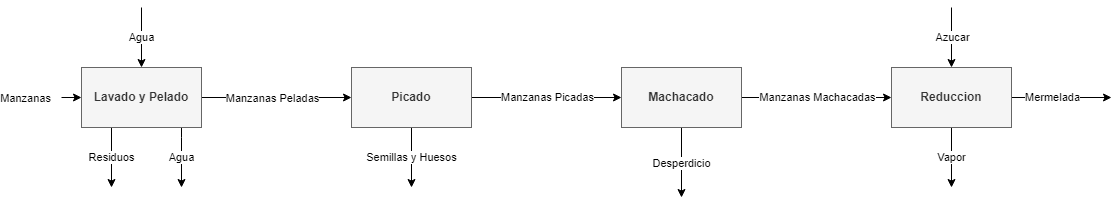

The diagram above was exported from draw.io. Its source (the exported page's mxGraphModel, read from the mxfile embedded in the PNG):
<mxGraphModel dx="1760" dy="504" grid="1" gridSize="10" guides="1" tooltips="1" connect="1" arrows="1" fold="1" page="1" pageScale="1" pageWidth="827" pageHeight="1169" math="0" shadow="0">
  <root>
    <mxCell id="0" />
    <mxCell id="1" parent="0" />
    <mxCell id="axSdykK3Wyy_x3UzqJak-3" value="" style="edgeStyle=orthogonalEdgeStyle;rounded=0;orthogonalLoop=1;jettySize=auto;html=1;" edge="1" parent="1" source="axSdykK3Wyy_x3UzqJak-1" target="axSdykK3Wyy_x3UzqJak-2">
      <mxGeometry relative="1" as="geometry" />
    </mxCell>
    <mxCell id="axSdykK3Wyy_x3UzqJak-12" value="Manzanas Peladas" style="edgeLabel;html=1;align=center;verticalAlign=middle;resizable=0;points=[];" vertex="1" connectable="0" parent="axSdykK3Wyy_x3UzqJak-3">
      <mxGeometry x="-0.2222" y="2" relative="1" as="geometry">
        <mxPoint x="12" y="2" as="offset" />
      </mxGeometry>
    </mxCell>
    <mxCell id="axSdykK3Wyy_x3UzqJak-11" value="Residuos" style="edgeStyle=orthogonalEdgeStyle;rounded=0;orthogonalLoop=1;jettySize=auto;html=1;" edge="1" parent="1" source="axSdykK3Wyy_x3UzqJak-1">
      <mxGeometry relative="1" as="geometry">
        <mxPoint x="90" y="320" as="targetPoint" />
        <Array as="points">
          <mxPoint x="90" y="320" />
        </Array>
      </mxGeometry>
    </mxCell>
    <mxCell id="axSdykK3Wyy_x3UzqJak-26" value="Agua" style="edgeStyle=orthogonalEdgeStyle;rounded=0;orthogonalLoop=1;jettySize=auto;html=1;" edge="1" parent="1" source="axSdykK3Wyy_x3UzqJak-1">
      <mxGeometry relative="1" as="geometry">
        <mxPoint x="160" y="320" as="targetPoint" />
        <Array as="points">
          <mxPoint x="160" y="270" />
          <mxPoint x="160" y="270" />
        </Array>
      </mxGeometry>
    </mxCell>
    <mxCell id="axSdykK3Wyy_x3UzqJak-1" value="Lavado y Pelado" style="rounded=0;whiteSpace=wrap;html=1;fillColor=#f5f5f5;strokeColor=#666666;fontColor=#333333;fontStyle=1" vertex="1" parent="1">
      <mxGeometry x="60" y="200" width="120" height="60" as="geometry" />
    </mxCell>
    <mxCell id="axSdykK3Wyy_x3UzqJak-5" value="Manzanas Picadas" style="edgeStyle=orthogonalEdgeStyle;rounded=0;orthogonalLoop=1;jettySize=auto;html=1;" edge="1" parent="1" source="axSdykK3Wyy_x3UzqJak-2" target="axSdykK3Wyy_x3UzqJak-4">
      <mxGeometry relative="1" as="geometry" />
    </mxCell>
    <mxCell id="axSdykK3Wyy_x3UzqJak-14" value="Semillas y Huesos" style="edgeStyle=orthogonalEdgeStyle;rounded=0;orthogonalLoop=1;jettySize=auto;html=1;" edge="1" parent="1" source="axSdykK3Wyy_x3UzqJak-2">
      <mxGeometry relative="1" as="geometry">
        <mxPoint x="390" y="320" as="targetPoint" />
      </mxGeometry>
    </mxCell>
    <mxCell id="axSdykK3Wyy_x3UzqJak-2" value="Picado" style="rounded=0;whiteSpace=wrap;html=1;fillColor=#f5f5f5;fontColor=#333333;strokeColor=#666666;fontStyle=1" vertex="1" parent="1">
      <mxGeometry x="330" y="200" width="120" height="60" as="geometry" />
    </mxCell>
    <mxCell id="axSdykK3Wyy_x3UzqJak-7" value="Manzanas Machacadas" style="edgeStyle=orthogonalEdgeStyle;rounded=0;orthogonalLoop=1;jettySize=auto;html=1;" edge="1" parent="1" source="axSdykK3Wyy_x3UzqJak-4" target="axSdykK3Wyy_x3UzqJak-6">
      <mxGeometry relative="1" as="geometry" />
    </mxCell>
    <mxCell id="axSdykK3Wyy_x3UzqJak-16" value="Desperdicio" style="edgeStyle=orthogonalEdgeStyle;rounded=0;orthogonalLoop=1;jettySize=auto;html=1;" edge="1" parent="1" source="axSdykK3Wyy_x3UzqJak-4">
      <mxGeometry relative="1" as="geometry">
        <mxPoint x="660" y="330" as="targetPoint" />
      </mxGeometry>
    </mxCell>
    <mxCell id="axSdykK3Wyy_x3UzqJak-4" value="Machacado" style="rounded=0;whiteSpace=wrap;html=1;fillColor=#f5f5f5;fontColor=#333333;strokeColor=#666666;fontStyle=1" vertex="1" parent="1">
      <mxGeometry x="600" y="200" width="120" height="60" as="geometry" />
    </mxCell>
    <mxCell id="axSdykK3Wyy_x3UzqJak-18" value="Vapor" style="edgeStyle=orthogonalEdgeStyle;rounded=0;orthogonalLoop=1;jettySize=auto;html=1;" edge="1" parent="1" source="axSdykK3Wyy_x3UzqJak-6">
      <mxGeometry relative="1" as="geometry">
        <mxPoint x="930" y="320" as="targetPoint" />
      </mxGeometry>
    </mxCell>
    <mxCell id="axSdykK3Wyy_x3UzqJak-22" value="" style="edgeStyle=orthogonalEdgeStyle;rounded=0;orthogonalLoop=1;jettySize=auto;html=1;" edge="1" parent="1" source="axSdykK3Wyy_x3UzqJak-6">
      <mxGeometry relative="1" as="geometry">
        <mxPoint x="1090" y="230" as="targetPoint" />
      </mxGeometry>
    </mxCell>
    <mxCell id="axSdykK3Wyy_x3UzqJak-23" value="Mermelada" style="edgeLabel;html=1;align=center;verticalAlign=middle;resizable=0;points=[];" vertex="1" connectable="0" parent="axSdykK3Wyy_x3UzqJak-22">
      <mxGeometry x="-0.2" y="1" relative="1" as="geometry">
        <mxPoint as="offset" />
      </mxGeometry>
    </mxCell>
    <mxCell id="axSdykK3Wyy_x3UzqJak-6" value="Reduccion" style="rounded=0;whiteSpace=wrap;html=1;fillColor=#f5f5f5;fontColor=#333333;strokeColor=#666666;fontStyle=1" vertex="1" parent="1">
      <mxGeometry x="870" y="200" width="120" height="60" as="geometry" />
    </mxCell>
    <mxCell id="axSdykK3Wyy_x3UzqJak-8" value="" style="endArrow=classic;html=1;rounded=0;entryX=0;entryY=0.5;entryDx=0;entryDy=0;" edge="1" parent="1" target="axSdykK3Wyy_x3UzqJak-1">
      <mxGeometry width="50" height="50" relative="1" as="geometry">
        <mxPoint x="40" y="230" as="sourcePoint" />
        <mxPoint x="100" y="230" as="targetPoint" />
      </mxGeometry>
    </mxCell>
    <mxCell id="axSdykK3Wyy_x3UzqJak-9" value="Manzanas&lt;br&gt;" style="edgeLabel;html=1;align=center;verticalAlign=middle;resizable=0;points=[];" vertex="1" connectable="0" parent="axSdykK3Wyy_x3UzqJak-8">
      <mxGeometry x="-0.425" relative="1" as="geometry">
        <mxPoint x="-42" as="offset" />
      </mxGeometry>
    </mxCell>
    <mxCell id="axSdykK3Wyy_x3UzqJak-19" value="" style="endArrow=classic;html=1;rounded=0;entryX=0.5;entryY=0;entryDx=0;entryDy=0;" edge="1" parent="1" target="axSdykK3Wyy_x3UzqJak-6">
      <mxGeometry width="50" height="50" relative="1" as="geometry">
        <mxPoint x="930" y="140" as="sourcePoint" />
        <mxPoint x="910" y="110" as="targetPoint" />
      </mxGeometry>
    </mxCell>
    <mxCell id="axSdykK3Wyy_x3UzqJak-20" value="Azucar" style="edgeLabel;html=1;align=center;verticalAlign=middle;resizable=0;points=[];" vertex="1" connectable="0" parent="axSdykK3Wyy_x3UzqJak-19">
      <mxGeometry x="-0.4333" relative="1" as="geometry">
        <mxPoint y="13" as="offset" />
      </mxGeometry>
    </mxCell>
    <mxCell id="axSdykK3Wyy_x3UzqJak-27" value="Agua" style="endArrow=classic;html=1;rounded=0;entryX=0.5;entryY=0;entryDx=0;entryDy=0;" edge="1" parent="1" target="axSdykK3Wyy_x3UzqJak-1">
      <mxGeometry width="50" height="50" relative="1" as="geometry">
        <mxPoint x="120" y="140" as="sourcePoint" />
        <mxPoint x="140" y="100" as="targetPoint" />
      </mxGeometry>
    </mxCell>
  </root>
</mxGraphModel>